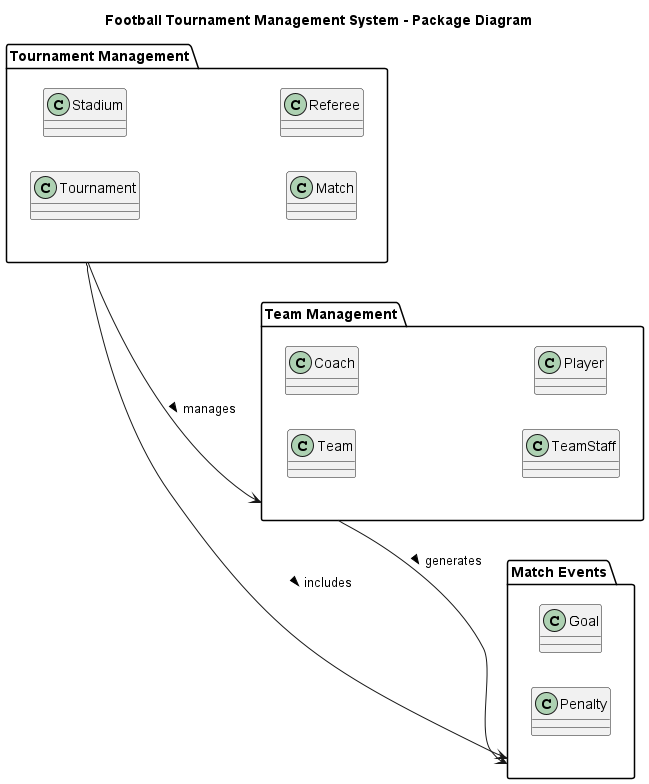

The diagram above was rendered by PlantUML. Its source (embedded in the PNG):
@startuml
title Football Tournament Management System - Package Diagram

left to right direction

package "Tournament Management" {
  class Tournament
  class Stadium
  class Match
  class Referee
}

package "Team Management" {
  class Team
  class Coach
  class TeamStaff
  class Player
}

package "Match Events" {
  class Goal
  class Penalty
}

"Tournament Management" --> "Team Management" : manages >
"Team Management" --> "Match Events" : generates >
"Tournament Management" --> "Match Events" : includes >

@enduml